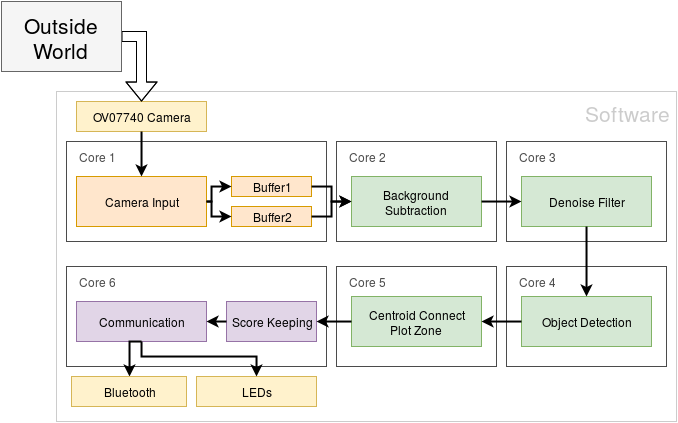

The diagram above was exported from draw.io. Its source (the exported page's mxGraphModel, read from the mxfile embedded in the PNG):
<mxGraphModel dx="2520" dy="2240" grid="1" gridSize="10" guides="1" tooltips="1" connect="1" arrows="1" fold="1" page="1" pageScale="1" pageWidth="850" pageHeight="1100" math="0" shadow="0">
  <root>
    <mxCell id="0" />
    <mxCell id="1" parent="0" />
    <mxCell id="2" value="" style="whiteSpace=wrap;html=1;labelBackgroundColor=none;fillColor=none;opacity=20;" vertex="1" parent="1">
      <mxGeometry x="125" y="685" width="620" height="330" as="geometry" />
    </mxCell>
    <mxCell id="3" value="" style="whiteSpace=wrap;html=1;labelBackgroundColor=none;fillColor=none;opacity=70;" vertex="1" parent="1">
      <mxGeometry x="135" y="860" width="260" height="100" as="geometry" />
    </mxCell>
    <mxCell id="4" value="" style="whiteSpace=wrap;html=1;labelBackgroundColor=none;fillColor=none;opacity=70;" vertex="1" parent="1">
      <mxGeometry x="405" y="860" width="160" height="100" as="geometry" />
    </mxCell>
    <mxCell id="5" value="" style="whiteSpace=wrap;html=1;labelBackgroundColor=none;fillColor=none;opacity=70;" vertex="1" parent="1">
      <mxGeometry x="575" y="735" width="160" height="100" as="geometry" />
    </mxCell>
    <mxCell id="6" value="" style="whiteSpace=wrap;html=1;labelBackgroundColor=none;fillColor=none;opacity=70;" vertex="1" parent="1">
      <mxGeometry x="135" y="735" width="260" height="100" as="geometry" />
    </mxCell>
    <mxCell id="7" value="" style="whiteSpace=wrap;html=1;labelBackgroundColor=none;fillColor=none;opacity=70;" vertex="1" parent="1">
      <mxGeometry x="405" y="735" width="160" height="100" as="geometry" />
    </mxCell>
    <mxCell id="8" value="Camera Input&lt;br&gt;" style="whiteSpace=wrap;html=1;labelBackgroundColor=none;fillColor=#ffe6cc;strokeColor=#d79b00;" vertex="1" parent="1">
      <mxGeometry x="145" y="770" width="130" height="50" as="geometry" />
    </mxCell>
    <mxCell id="9" value="OV07740 Camera&lt;br&gt;" style="whiteSpace=wrap;html=1;labelBackgroundColor=none;fillColor=#fff2cc;strokeColor=#d6b656;" vertex="1" parent="1">
      <mxGeometry x="145" y="695" width="130" height="30" as="geometry" />
    </mxCell>
    <mxCell id="10" style="edgeStyle=orthogonalEdgeStyle;rounded=0;html=1;exitX=0.5;exitY=1;entryX=0.5;entryY=0;startArrow=none;startFill=0;endArrow=classic;endFill=1;jettySize=auto;orthogonalLoop=1;strokeWidth=2;" edge="1" source="9" target="8" parent="1">
      <mxGeometry x="210" y="725" as="geometry" />
    </mxCell>
    <mxCell id="11" value="Denoise Filter&lt;br&gt;" style="whiteSpace=wrap;html=1;labelBackgroundColor=none;fillColor=#d5e8d4;strokeColor=#82b366;" vertex="1" parent="1">
      <mxGeometry x="590" y="770" width="130" height="50" as="geometry" />
    </mxCell>
    <mxCell id="12" value="Background Subtraction&lt;br&gt;" style="whiteSpace=wrap;html=1;labelBackgroundColor=none;fillColor=#d5e8d4;strokeColor=#82b366;" vertex="1" parent="1">
      <mxGeometry x="420" y="770" width="130" height="50" as="geometry" />
    </mxCell>
    <mxCell id="13" value="Core 1&lt;br&gt;" style="text;html=1;strokeColor=none;fillColor=none;align=center;verticalAlign=middle;whiteSpace=wrap;labelBackgroundColor=none;textOpacity=70;" vertex="1" parent="1">
      <mxGeometry x="145" y="740" width="40" height="20" as="geometry" />
    </mxCell>
    <mxCell id="14" value="Core 2&lt;br&gt;" style="text;html=1;strokeColor=none;fillColor=none;align=center;verticalAlign=middle;whiteSpace=wrap;labelBackgroundColor=none;textOpacity=70;" vertex="1" parent="1">
      <mxGeometry x="415" y="740" width="40" height="20" as="geometry" />
    </mxCell>
    <mxCell id="15" value="Core 3&lt;br&gt;" style="text;html=1;strokeColor=none;fillColor=none;align=center;verticalAlign=middle;whiteSpace=wrap;labelBackgroundColor=none;textOpacity=70;" vertex="1" parent="1">
      <mxGeometry x="585" y="740" width="40" height="20" as="geometry" />
    </mxCell>
    <mxCell id="16" style="edgeStyle=orthogonalEdgeStyle;rounded=0;html=1;exitX=1;exitY=0.5;entryX=0;entryY=0.5;startArrow=none;startFill=0;endArrow=classic;endFill=1;jettySize=auto;orthogonalLoop=1;strokeWidth=2;" edge="1" source="12" target="11" parent="1">
      <mxGeometry x="550" y="795" as="geometry" />
    </mxCell>
    <mxCell id="17" value="" style="whiteSpace=wrap;html=1;labelBackgroundColor=none;fillColor=none;opacity=70;" vertex="1" parent="1">
      <mxGeometry x="575" y="860" width="160" height="100" as="geometry" />
    </mxCell>
    <mxCell id="18" value="Core 4&lt;br&gt;" style="text;html=1;strokeColor=none;fillColor=none;align=center;verticalAlign=middle;whiteSpace=wrap;labelBackgroundColor=none;textOpacity=70;" vertex="1" parent="1">
      <mxGeometry x="585" y="865" width="40" height="20" as="geometry" />
    </mxCell>
    <mxCell id="19" value="Object Detection&lt;br&gt;" style="whiteSpace=wrap;html=1;labelBackgroundColor=none;fillColor=#d5e8d4;strokeColor=#82b366;" vertex="1" parent="1">
      <mxGeometry x="590" y="890" width="130" height="50" as="geometry" />
    </mxCell>
    <mxCell id="20" value="Centroid Connect&lt;br&gt;Plot Zone&lt;br&gt;" style="whiteSpace=wrap;html=1;labelBackgroundColor=none;fillColor=#d5e8d4;strokeColor=#82b366;" vertex="1" parent="1">
      <mxGeometry x="420" y="890" width="130" height="50" as="geometry" />
    </mxCell>
    <mxCell id="21" value="Core 5&lt;br&gt;" style="text;html=1;strokeColor=none;fillColor=none;align=center;verticalAlign=middle;whiteSpace=wrap;labelBackgroundColor=none;textOpacity=70;" vertex="1" parent="1">
      <mxGeometry x="415" y="865" width="40" height="20" as="geometry" />
    </mxCell>
    <mxCell id="22" value="Score Keeping&lt;br&gt;" style="whiteSpace=wrap;html=1;labelBackgroundColor=none;fillColor=#e1d5e7;strokeColor=#9673a6;" vertex="1" parent="1">
      <mxGeometry x="295" y="895" width="90" height="40" as="geometry" />
    </mxCell>
    <mxCell id="23" style="edgeStyle=orthogonalEdgeStyle;rounded=0;html=1;exitX=0;exitY=0.5;entryX=1;entryY=0.5;startArrow=none;startFill=0;endArrow=classic;endFill=1;jettySize=auto;orthogonalLoop=1;strokeWidth=2;" edge="1" source="20" target="22" parent="1">
      <mxGeometry x="385" y="915" as="geometry" />
    </mxCell>
    <mxCell id="24" value="Core 6&lt;br&gt;" style="text;html=1;strokeColor=none;fillColor=none;align=center;verticalAlign=middle;whiteSpace=wrap;labelBackgroundColor=none;textOpacity=70;" vertex="1" parent="1">
      <mxGeometry x="145" y="865" width="40" height="20" as="geometry" />
    </mxCell>
    <mxCell id="25" value="Communication" style="whiteSpace=wrap;html=1;labelBackgroundColor=none;fillColor=#e1d5e7;strokeColor=#9673a6;" vertex="1" parent="1">
      <mxGeometry x="145" y="895" width="130" height="40" as="geometry" />
    </mxCell>
    <mxCell id="26" style="edgeStyle=orthogonalEdgeStyle;rounded=0;html=1;exitX=0;exitY=0.5;entryX=1;entryY=0.5;startArrow=none;startFill=0;endArrow=classic;endFill=1;jettySize=auto;orthogonalLoop=1;strokeWidth=2;" edge="1" source="19" target="20" parent="1">
      <mxGeometry x="550" y="915" as="geometry" />
    </mxCell>
    <mxCell id="27" style="edgeStyle=orthogonalEdgeStyle;rounded=0;html=1;exitX=0.5;exitY=1;startArrow=none;startFill=0;endArrow=classic;endFill=1;jettySize=auto;orthogonalLoop=1;strokeWidth=2;" edge="1" source="11" target="19" parent="1">
      <mxGeometry x="655" y="820" as="geometry" />
    </mxCell>
    <mxCell id="28" style="edgeStyle=orthogonalEdgeStyle;rounded=0;html=1;exitX=0.5;exitY=1;entryX=0.5;entryY=0;startArrow=none;startFill=0;endArrow=classic;endFill=1;jettySize=auto;orthogonalLoop=1;strokeWidth=2;" edge="1" source="25" target="29" parent="1">
      <mxGeometry x="198" y="935" as="geometry" />
    </mxCell>
    <mxCell id="29" value="Bluetooth" style="whiteSpace=wrap;html=1;labelBackgroundColor=none;fillColor=#fff2cc;strokeColor=#d6b656;" vertex="1" parent="1">
      <mxGeometry x="140" y="970" width="115" height="30" as="geometry" />
    </mxCell>
    <mxCell id="30" value="LEDs" style="whiteSpace=wrap;html=1;labelBackgroundColor=none;fillColor=#fff2cc;strokeColor=#d6b656;" vertex="1" parent="1">
      <mxGeometry x="265" y="970" width="120" height="30" as="geometry" />
    </mxCell>
    <mxCell id="31" style="edgeStyle=orthogonalEdgeStyle;rounded=0;html=1;exitX=0;exitY=0.5;entryX=1;entryY=0.5;startArrow=none;startFill=0;endArrow=classic;endFill=1;jettySize=auto;orthogonalLoop=1;strokeWidth=2;" edge="1" source="22" target="25" parent="1">
      <mxGeometry x="275" y="915" as="geometry" />
    </mxCell>
    <mxCell id="32" style="edgeStyle=orthogonalEdgeStyle;rounded=0;html=1;exitX=0.5;exitY=1;entryX=0.5;entryY=0;startArrow=none;startFill=0;endArrow=classic;endFill=1;jettySize=auto;orthogonalLoop=1;strokeWidth=2;" edge="1" source="25" target="30" parent="1">
      <mxGeometry x="210" y="935" as="geometry">
        <Array as="points">
          <mxPoint x="210" y="950" />
          <mxPoint x="325" y="950" />
        </Array>
      </mxGeometry>
    </mxCell>
    <mxCell id="33" value="Software&lt;br&gt;" style="text;html=1;strokeColor=none;fillColor=none;align=center;verticalAlign=middle;whiteSpace=wrap;labelBackgroundColor=none;opacity=20;textOpacity=20;fontSize=21;" vertex="1" parent="1">
      <mxGeometry x="655" y="690" width="80" height="30" as="geometry" />
    </mxCell>
    <mxCell id="34" style="edgeStyle=orthogonalEdgeStyle;rounded=0;html=1;exitX=1;exitY=0.5;entryX=0.5;entryY=0;startArrow=none;startFill=0;endArrow=classic;endFill=1;jettySize=auto;orthogonalLoop=1;fontSize=21;shape=flexArrow;" edge="1" source="35" target="9" parent="1">
      <mxGeometry x="190" y="630" as="geometry" />
    </mxCell>
    <mxCell id="35" value="Outside World&lt;br&gt;" style="whiteSpace=wrap;html=1;labelBackgroundColor=none;strokeColor=#666666;fillColor=#f5f5f5;fontSize=21;" vertex="1" parent="1">
      <mxGeometry x="70" y="595" width="120" height="70" as="geometry" />
    </mxCell>
    <mxCell id="36" value="Buffer1" style="whiteSpace=wrap;html=1;labelBackgroundColor=none;fillColor=#ffe6cc;strokeColor=#d79b00;" vertex="1" parent="1">
      <mxGeometry x="300" y="770" width="80" height="20" as="geometry" />
    </mxCell>
    <mxCell id="37" value="Buffer2" style="whiteSpace=wrap;html=1;labelBackgroundColor=none;fillColor=#ffe6cc;strokeColor=#d79b00;" vertex="1" parent="1">
      <mxGeometry x="300" y="800" width="80" height="20" as="geometry" />
    </mxCell>
    <mxCell id="38" style="edgeStyle=orthogonalEdgeStyle;rounded=0;html=1;exitX=1;exitY=0.5;entryX=0;entryY=0.5;startArrow=none;startFill=0;startSize=6;endArrow=classic;endFill=1;endSize=6;jettySize=auto;orthogonalLoop=1;strokeWidth=2;fontSize=21;" edge="1" source="8" target="36" parent="1">
      <mxGeometry x="275" y="780" as="geometry">
        <Array as="points">
          <mxPoint x="280" y="795" />
          <mxPoint x="280" y="780" />
        </Array>
      </mxGeometry>
    </mxCell>
    <mxCell id="39" style="edgeStyle=orthogonalEdgeStyle;rounded=0;html=1;exitX=1;exitY=0.5;entryX=0;entryY=0.5;startArrow=none;startFill=0;startSize=6;endArrow=classic;endFill=1;endSize=6;jettySize=auto;orthogonalLoop=1;strokeWidth=2;fontSize=21;" edge="1" source="8" target="37" parent="1">
      <mxGeometry x="275" y="795" as="geometry">
        <Array as="points">
          <mxPoint x="280" y="795" />
          <mxPoint x="280" y="810" />
        </Array>
      </mxGeometry>
    </mxCell>
    <mxCell id="40" style="edgeStyle=orthogonalEdgeStyle;rounded=0;html=1;exitX=1;exitY=0.5;entryX=0;entryY=0.5;startArrow=none;startFill=0;startSize=6;endArrow=classic;endFill=1;endSize=6;jettySize=auto;orthogonalLoop=1;strokeWidth=2;fontSize=21;" edge="1" source="36" target="12" parent="1">
      <mxGeometry x="380" y="780" as="geometry" />
    </mxCell>
    <mxCell id="41" style="edgeStyle=orthogonalEdgeStyle;rounded=0;html=1;exitX=1;exitY=0.5;entryX=0;entryY=0.5;startArrow=none;startFill=0;startSize=6;endArrow=classic;endFill=1;endSize=6;jettySize=auto;orthogonalLoop=1;strokeWidth=2;fontSize=21;" edge="1" source="37" target="12" parent="1">
      <mxGeometry x="380" y="795" as="geometry" />
    </mxCell>
  </root>
</mxGraphModel>